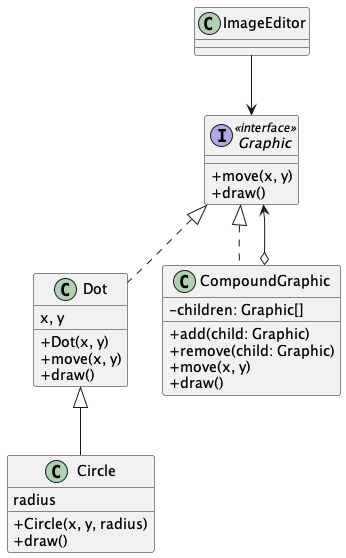

The diagram above was rendered by PlantUML. Its source (embedded in the PNG):
@startuml Composite Pseudocode
skinparam ClassAttributeIconSize 0

class ImageEditor

interface Graphic <<interface>> {
  + move(x, y)
  + draw()
}

class Dot implements Graphic {
  x, y
  + Dot(x, y)
  + move(x, y)
  + draw()
}

class CompoundGraphic implements Graphic {
  - children: Graphic[]
  + add(child: Graphic)
  + remove(child: Graphic)
  + move(x, y)
  + draw()
}

class Circle extends Dot {
  radius
  + Circle(x, y, radius)
  + draw()
}

CompoundGraphic o--> Graphic

ImageEditor --> Graphic

@enduml